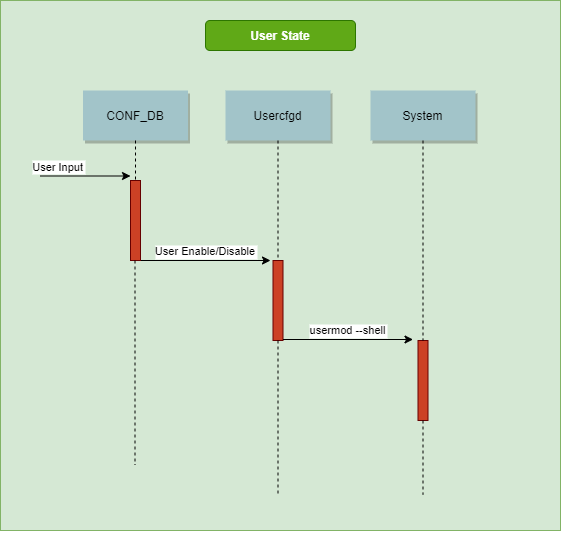

The diagram above was exported from draw.io. Its source (the exported page's mxGraphModel, read from the mxfile embedded in the PNG):
<mxGraphModel dx="1182" dy="675" grid="1" gridSize="10" guides="1" tooltips="1" connect="1" arrows="1" fold="1" page="0" pageScale="1.5" pageWidth="826" pageHeight="1169" background="none" math="0" shadow="0">
  <root>
    <mxCell id="0" />
    <mxCell id="1" parent="0" />
    <mxCell id="69" value="" style="fillColor=#d5e8d4;strokeColor=#82b366;" parent="1" vertex="1">
      <mxGeometry x="150" y="10" width="560" height="530" as="geometry" />
    </mxCell>
    <mxCell id="3" value="User Input" style="edgeStyle=none;verticalLabelPosition=top;verticalAlign=bottom;labelPosition=left;align=right" parent="1" edge="1">
      <mxGeometry x="190" y="85.5" width="100" height="100" as="geometry">
        <mxPoint x="190" y="185.5" as="sourcePoint" />
        <mxPoint x="280" y="185.5" as="targetPoint" />
      </mxGeometry>
    </mxCell>
    <mxCell id="4" value="CONF_DB" style="shadow=1;fillColor=#A2C4C9;strokeColor=none" parent="1" vertex="1">
      <mxGeometry x="232.5" y="100" width="105" height="50" as="geometry" />
    </mxCell>
    <mxCell id="6" value="" style="fillColor=#CC4125;strokeColor=#660000" parent="1" vertex="1">
      <mxGeometry x="422.5" y="270" width="10" height="80" as="geometry" />
    </mxCell>
    <mxCell id="7" value="Usercfgd" style="shadow=1;fillColor=#A2C4C9;strokeColor=none" parent="1" vertex="1">
      <mxGeometry x="375" y="100" width="105" height="50" as="geometry" />
    </mxCell>
    <mxCell id="8" value="" style="edgeStyle=none;endArrow=none;dashed=1" parent="1" source="7" target="6" edge="1">
      <mxGeometry x="352.33506944444457" y="205" width="100" height="100" as="geometry">
        <mxPoint x="427.25887345679007" y="150" as="sourcePoint" />
        <mxPoint x="427.5761959876544" y="205" as="targetPoint" />
      </mxGeometry>
    </mxCell>
    <mxCell id="9" value="User Enable/Disable" style="edgeStyle=none;verticalLabelPosition=top;verticalAlign=bottom;startArrow=none;exitX=1;exitY=1;exitDx=0;exitDy=0;" parent="1" edge="1" source="IW3sk5pw4bgJKERujg78-90">
      <mxGeometry x="300" y="132" width="100" height="100" as="geometry">
        <mxPoint x="290" y="219.5" as="sourcePoint" />
        <mxPoint x="420" y="270" as="targetPoint" />
      </mxGeometry>
    </mxCell>
    <mxCell id="33" value="" style="edgeStyle=elbowEdgeStyle;elbow=horizontal;endArrow=none;dashed=1" parent="1" source="4" edge="1">
      <mxGeometry x="310" y="350" width="100" height="100" as="geometry">
        <mxPoint x="310" y="450" as="sourcePoint" />
        <mxPoint x="285" y="190" as="targetPoint" />
      </mxGeometry>
    </mxCell>
    <mxCell id="52" value="" style="edgeStyle=none;endArrow=none;dashed=1" parent="1" source="6" edge="1">
      <mxGeometry x="456.5711805555559" y="379.6971450617284" width="100" height="100" as="geometry">
        <mxPoint x="531.7361111111112" y="324.6971450617284" as="sourcePoint" />
        <mxPoint x="427.5" y="504.16666666666674" as="targetPoint" />
      </mxGeometry>
    </mxCell>
    <mxCell id="71" value="User State" style="rounded=1;fontStyle=1;fillColor=#60a917;strokeColor=#2D7600;fontColor=#ffffff;" parent="1" vertex="1">
      <mxGeometry x="355" y="30" width="150" height="30" as="geometry" />
    </mxCell>
    <mxCell id="IW3sk5pw4bgJKERujg78-90" value="" style="fillColor=#CC4125;strokeColor=#660000" vertex="1" parent="1">
      <mxGeometry x="280" y="190" width="10" height="80" as="geometry" />
    </mxCell>
    <mxCell id="IW3sk5pw4bgJKERujg78-91" value="" style="edgeStyle=none;verticalLabelPosition=top;verticalAlign=bottom;endArrow=none;" edge="1" parent="1" target="IW3sk5pw4bgJKERujg78-90">
      <mxGeometry x="300" y="132" width="100" height="100" as="geometry">
        <mxPoint x="290" y="219.5" as="sourcePoint" />
        <mxPoint x="420" y="219.5" as="targetPoint" />
      </mxGeometry>
    </mxCell>
    <mxCell id="IW3sk5pw4bgJKERujg78-92" value="" style="edgeStyle=none;endArrow=none;dashed=1" edge="1" parent="1">
      <mxGeometry x="313.5711805555559" y="349.6971450617284" width="100" height="100" as="geometry">
        <mxPoint x="284.5" y="270" as="sourcePoint" />
        <mxPoint x="284.5" y="474.16666666666674" as="targetPoint" />
      </mxGeometry>
    </mxCell>
    <mxCell id="IW3sk5pw4bgJKERujg78-93" value="" style="fillColor=#CC4125;strokeColor=#660000" vertex="1" parent="1">
      <mxGeometry x="567.5" y="350" width="10" height="80" as="geometry" />
    </mxCell>
    <mxCell id="IW3sk5pw4bgJKERujg78-94" value="System" style="shadow=1;fillColor=#A2C4C9;strokeColor=none" vertex="1" parent="1">
      <mxGeometry x="520" y="100" width="105" height="50" as="geometry" />
    </mxCell>
    <mxCell id="IW3sk5pw4bgJKERujg78-95" value="" style="edgeStyle=none;endArrow=none;dashed=1" edge="1" parent="1" source="IW3sk5pw4bgJKERujg78-94" target="IW3sk5pw4bgJKERujg78-93">
      <mxGeometry x="497.33506944444457" y="205" width="100" height="100" as="geometry">
        <mxPoint x="572.2588734567901" y="150" as="sourcePoint" />
        <mxPoint x="572.5761959876544" y="205" as="targetPoint" />
      </mxGeometry>
    </mxCell>
    <mxCell id="IW3sk5pw4bgJKERujg78-96" value="" style="edgeStyle=none;endArrow=none;dashed=1" edge="1" parent="1" source="IW3sk5pw4bgJKERujg78-93">
      <mxGeometry x="601.5711805555559" y="379.6971450617284" width="100" height="100" as="geometry">
        <mxPoint x="676.7361111111112" y="324.6971450617284" as="sourcePoint" />
        <mxPoint x="572.5" y="504.16666666666674" as="targetPoint" />
      </mxGeometry>
    </mxCell>
    <mxCell id="IW3sk5pw4bgJKERujg78-99" value="usermod --shell" style="edgeStyle=none;verticalLabelPosition=top;verticalAlign=bottom;startArrow=none;exitX=1;exitY=1;exitDx=0;exitDy=0;" edge="1" parent="1">
      <mxGeometry x="442.5" y="211" width="100" height="100" as="geometry">
        <mxPoint x="432.5" y="349" as="sourcePoint" />
        <mxPoint x="562.5" y="349" as="targetPoint" />
      </mxGeometry>
    </mxCell>
    <mxCell id="IW3sk5pw4bgJKERujg78-101" style="edgeStyle=orthogonalEdgeStyle;rounded=0;orthogonalLoop=1;jettySize=auto;html=1;exitX=0.5;exitY=1;exitDx=0;exitDy=0;" edge="1" parent="1" source="69" target="69">
      <mxGeometry relative="1" as="geometry" />
    </mxCell>
    <mxCell id="IW3sk5pw4bgJKERujg78-102" style="edgeStyle=orthogonalEdgeStyle;rounded=0;orthogonalLoop=1;jettySize=auto;html=1;exitX=0.5;exitY=1;exitDx=0;exitDy=0;" edge="1" parent="1" source="69" target="69">
      <mxGeometry relative="1" as="geometry" />
    </mxCell>
  </root>
</mxGraphModel>